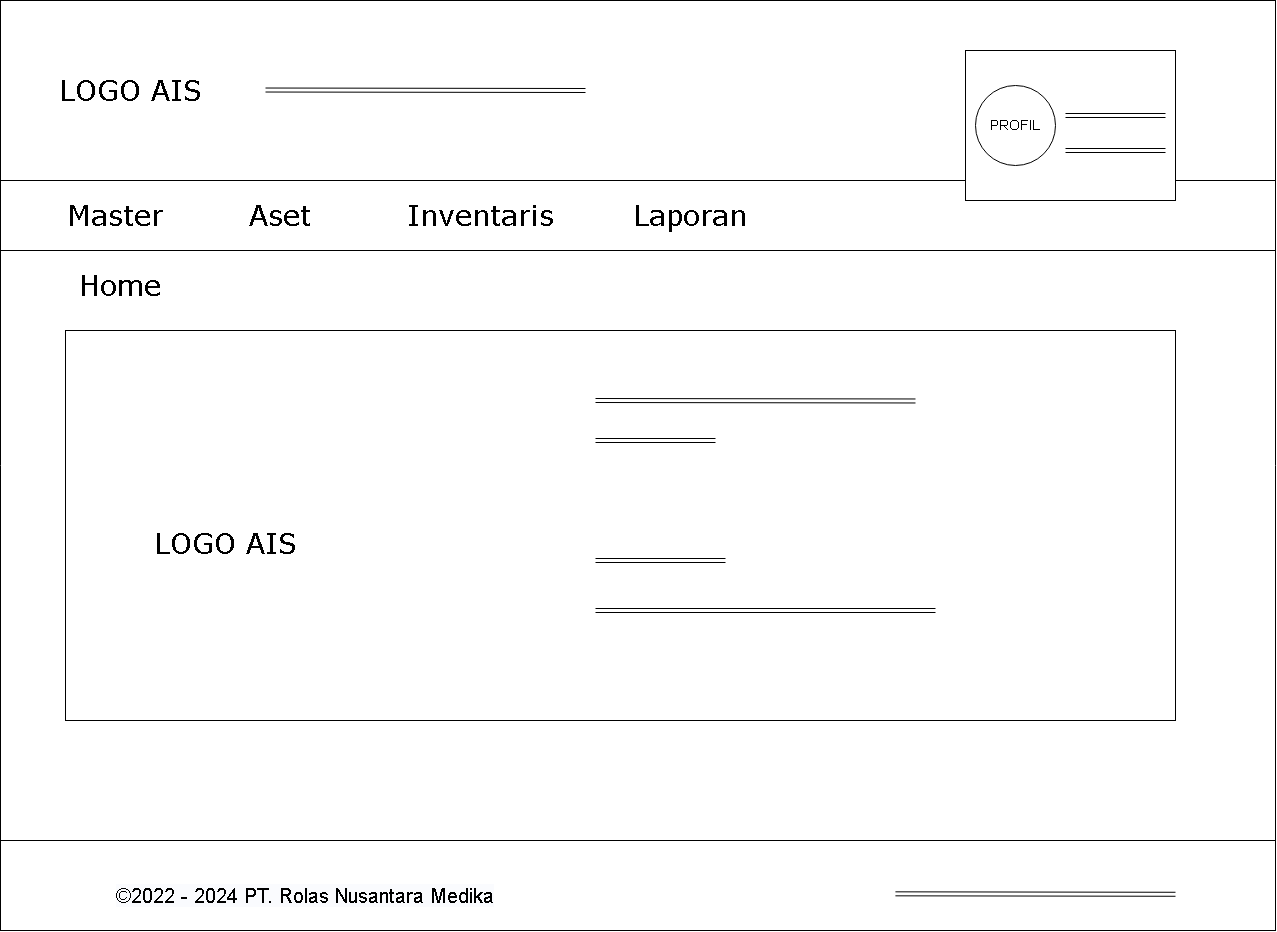

The diagram above was exported from draw.io. Its source (the exported page's mxGraphModel, read from the mxfile embedded in the PNG):
<mxGraphModel dx="3477" dy="2201" grid="1" gridSize="10" guides="1" tooltips="1" connect="1" arrows="1" fold="1" page="1" pageScale="1" pageWidth="1100" pageHeight="850" background="#ffffff" math="0" shadow="0">
  <root>
    <mxCell id="0" />
    <mxCell id="1" parent="0" />
    <mxCell id="h75nOR_dlJSUvkTw9N2a-3" value="" style="verticalLabelPosition=bottom;verticalAlign=top;html=1;shape=mxgraph.basic.rect;fillColor2=none;strokeWidth=1;size=20;indent=5;" parent="1" vertex="1">
      <mxGeometry x="-85" y="-100" width="1275" height="930" as="geometry" />
    </mxCell>
    <mxCell id="nrxReU_BBb3MfC9fwXZN-2" value="" style="rounded=0;whiteSpace=wrap;html=1;" vertex="1" parent="1">
      <mxGeometry x="-85" y="740" width="1275" height="90" as="geometry" />
    </mxCell>
    <mxCell id="h75nOR_dlJSUvkTw9N2a-1" value="&lt;span style=&quot;font-family: Nunito, sans-serif; font-size: 20px; background-color: rgb(250, 251, 254);&quot;&gt;©2022 -&amp;nbsp;&lt;/span&gt;&lt;span style=&quot;font-family: Nunito, sans-serif; font-size: 20px; background-color: rgb(250, 251, 254);&quot;&gt;2024 PT. Rolas Nusantara Medika&lt;/span&gt;" style="text;html=1;align=center;verticalAlign=middle;whiteSpace=wrap;rounded=0;fontSize=20;" parent="1" vertex="1">
      <mxGeometry x="-70" y="780" width="580" height="30" as="geometry" />
    </mxCell>
    <mxCell id="nrxReU_BBb3MfC9fwXZN-1" value="" style="rounded=0;whiteSpace=wrap;html=1;" vertex="1" parent="1">
      <mxGeometry x="-85" y="-100" width="1275" height="180" as="geometry" />
    </mxCell>
    <mxCell id="677b7b8949515195-2" value="LOGO AIS" style="whiteSpace=wrap;html=1;rounded=0;shadow=0;labelBackgroundColor=none;strokeWidth=1;fontFamily=Verdana;fontSize=28;align=center;comic=1;fillColor=none;strokeColor=none;" parent="1" vertex="1">
      <mxGeometry x="-60" y="-35" width="210" height="50" as="geometry" />
    </mxCell>
    <mxCell id="nrxReU_BBb3MfC9fwXZN-5" value="" style="shape=link;html=1;rounded=0;exitX=0.647;exitY=0.961;exitDx=0;exitDy=0;exitPerimeter=0;" edge="1" parent="1">
      <mxGeometry width="100" relative="1" as="geometry">
        <mxPoint x="809.9249999999997" y="793.3299999999999" as="sourcePoint" />
        <mxPoint x="1090" y="793.7699999999999" as="targetPoint" />
      </mxGeometry>
    </mxCell>
    <mxCell id="nrxReU_BBb3MfC9fwXZN-6" value="" style="shape=link;html=1;rounded=0;" edge="1" parent="1">
      <mxGeometry width="100" relative="1" as="geometry">
        <mxPoint x="180" y="-10.47581421231218" as="sourcePoint" />
        <mxPoint x="500" y="-10" as="targetPoint" />
      </mxGeometry>
    </mxCell>
    <mxCell id="nrxReU_BBb3MfC9fwXZN-7" value="" style="rounded=0;whiteSpace=wrap;html=1;" vertex="1" parent="1">
      <mxGeometry x="-85" y="80" width="1275" height="70" as="geometry" />
    </mxCell>
    <mxCell id="nrxReU_BBb3MfC9fwXZN-8" value="" style="rounded=0;whiteSpace=wrap;html=1;" vertex="1" parent="1">
      <mxGeometry x="880" y="-50" width="210" height="150" as="geometry" />
    </mxCell>
    <mxCell id="nrxReU_BBb3MfC9fwXZN-9" value="&lt;font face=&quot;Verdana&quot;&gt;Master&amp;nbsp;&lt;/font&gt;" style="whiteSpace=wrap;html=1;rounded=0;shadow=0;labelBackgroundColor=none;strokeWidth=1;fontFamily=Verdana;fontSize=28;align=center;comic=1;fillColor=none;strokeColor=none;" vertex="1" parent="1">
      <mxGeometry x="-70" y="90" width="210" height="50" as="geometry" />
    </mxCell>
    <mxCell id="nrxReU_BBb3MfC9fwXZN-10" value="&lt;font face=&quot;Verdana&quot;&gt;Aset&lt;/font&gt;" style="whiteSpace=wrap;html=1;rounded=0;shadow=0;labelBackgroundColor=none;strokeWidth=1;fontFamily=Verdana;fontSize=28;align=center;comic=1;fillColor=none;strokeColor=none;" vertex="1" parent="1">
      <mxGeometry x="90" y="90" width="210" height="50" as="geometry" />
    </mxCell>
    <mxCell id="nrxReU_BBb3MfC9fwXZN-11" value="&lt;font face=&quot;Verdana&quot;&gt;Inventaris&lt;/font&gt;" style="whiteSpace=wrap;html=1;rounded=0;shadow=0;labelBackgroundColor=none;strokeWidth=1;fontFamily=Verdana;fontSize=28;align=center;comic=1;fillColor=none;strokeColor=none;" vertex="1" parent="1">
      <mxGeometry x="290" y="90" width="210" height="50" as="geometry" />
    </mxCell>
    <mxCell id="nrxReU_BBb3MfC9fwXZN-12" value="&lt;font face=&quot;Verdana&quot;&gt;Laporan&lt;/font&gt;" style="whiteSpace=wrap;html=1;rounded=0;shadow=0;labelBackgroundColor=none;strokeWidth=1;fontFamily=Verdana;fontSize=28;align=center;comic=1;fillColor=none;strokeColor=none;" vertex="1" parent="1">
      <mxGeometry x="500" y="90" width="210" height="50" as="geometry" />
    </mxCell>
    <mxCell id="nrxReU_BBb3MfC9fwXZN-13" value="" style="shape=link;html=1;rounded=0;" edge="1" parent="1">
      <mxGeometry width="100" relative="1" as="geometry">
        <mxPoint x="980" y="15.00418578768782" as="sourcePoint" />
        <mxPoint x="1080" y="15" as="targetPoint" />
      </mxGeometry>
    </mxCell>
    <mxCell id="nrxReU_BBb3MfC9fwXZN-14" value="" style="shape=link;html=1;rounded=0;" edge="1" parent="1">
      <mxGeometry width="100" relative="1" as="geometry">
        <mxPoint x="980" y="50.00418578768782" as="sourcePoint" />
        <mxPoint x="1080" y="50" as="targetPoint" />
      </mxGeometry>
    </mxCell>
    <mxCell id="nrxReU_BBb3MfC9fwXZN-15" value="&lt;font style=&quot;font-size: 14px;&quot;&gt;PROFIL&lt;/font&gt;" style="ellipse;whiteSpace=wrap;html=1;aspect=fixed;" vertex="1" parent="1">
      <mxGeometry x="890" y="-15" width="80" height="80" as="geometry" />
    </mxCell>
    <mxCell id="nrxReU_BBb3MfC9fwXZN-16" value="" style="rounded=0;whiteSpace=wrap;html=1;" vertex="1" parent="1">
      <mxGeometry x="-20" y="230" width="1110" height="390" as="geometry" />
    </mxCell>
    <mxCell id="nrxReU_BBb3MfC9fwXZN-17" value="LOGO AIS" style="whiteSpace=wrap;html=1;rounded=0;shadow=0;labelBackgroundColor=none;strokeWidth=1;fontFamily=Verdana;fontSize=28;align=center;comic=1;fillColor=none;strokeColor=none;" vertex="1" parent="1">
      <mxGeometry x="-20" y="390" width="320" height="105" as="geometry" />
    </mxCell>
    <mxCell id="nrxReU_BBb3MfC9fwXZN-18" value="" style="shape=link;html=1;rounded=0;" edge="1" parent="1">
      <mxGeometry width="100" relative="1" as="geometry">
        <mxPoint x="510" y="300.00418578768785" as="sourcePoint" />
        <mxPoint x="830" y="300.48" as="targetPoint" />
      </mxGeometry>
    </mxCell>
    <mxCell id="nrxReU_BBb3MfC9fwXZN-19" value="" style="shape=link;html=1;rounded=0;" edge="1" parent="1">
      <mxGeometry width="100" relative="1" as="geometry">
        <mxPoint x="510" y="340.00418578768785" as="sourcePoint" />
        <mxPoint x="630" y="340" as="targetPoint" />
      </mxGeometry>
    </mxCell>
    <mxCell id="nrxReU_BBb3MfC9fwXZN-20" value="" style="shape=link;html=1;rounded=0;" edge="1" parent="1">
      <mxGeometry width="100" relative="1" as="geometry">
        <mxPoint x="510" y="460.00418578768785" as="sourcePoint" />
        <mxPoint x="640" y="460" as="targetPoint" />
      </mxGeometry>
    </mxCell>
    <mxCell id="nrxReU_BBb3MfC9fwXZN-21" value="" style="shape=link;html=1;rounded=0;" edge="1" parent="1">
      <mxGeometry width="100" relative="1" as="geometry">
        <mxPoint x="510" y="510.00418578768785" as="sourcePoint" />
        <mxPoint x="850" y="510" as="targetPoint" />
      </mxGeometry>
    </mxCell>
    <mxCell id="nrxReU_BBb3MfC9fwXZN-22" value="&lt;font face=&quot;Verdana&quot;&gt;Home&lt;/font&gt;" style="whiteSpace=wrap;html=1;rounded=0;shadow=0;labelBackgroundColor=none;strokeWidth=1;fontFamily=Verdana;fontSize=28;align=center;comic=1;fillColor=none;strokeColor=none;" vertex="1" parent="1">
      <mxGeometry x="-70" y="160" width="210" height="50" as="geometry" />
    </mxCell>
  </root>
</mxGraphModel>